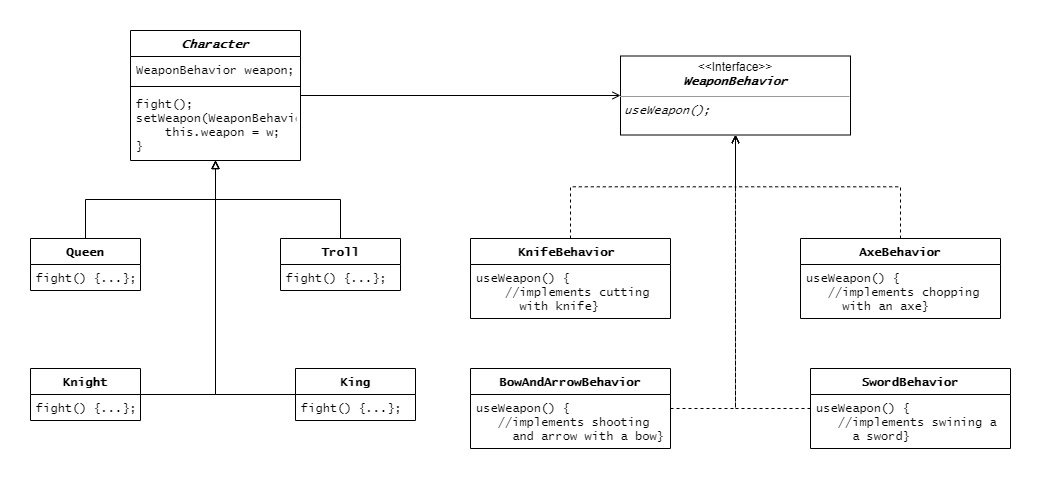

The diagram above was exported from draw.io. Its source (the exported page's mxGraphModel, read from the mxfile embedded in the PNG):
<mxGraphModel dx="868" dy="488" grid="1" gridSize="10" guides="1" tooltips="1" connect="1" arrows="1" fold="1" page="1" pageScale="1" pageWidth="850" pageHeight="1100" math="0" shadow="0">
  <root>
    <mxCell id="0" />
    <mxCell id="1" parent="0" />
    <mxCell id="w1SPEViZW5s-06Uii5V8-59" style="edgeStyle=orthogonalEdgeStyle;rounded=0;orthogonalLoop=1;jettySize=auto;html=1;fontFamily=Lucida Console;endArrow=open;endFill=0;" edge="1" parent="1" source="Ui5fXO9u2ZnD3y2Q5dsN-1" target="w1SPEViZW5s-06Uii5V8-21">
      <mxGeometry relative="1" as="geometry" />
    </mxCell>
    <mxCell id="Ui5fXO9u2ZnD3y2Q5dsN-1" value="Character" style="swimlane;fontStyle=3;align=center;verticalAlign=top;childLayout=stackLayout;horizontal=1;startSize=26;horizontalStack=0;resizeParent=1;resizeParentMax=0;resizeLast=0;collapsible=1;marginBottom=0;fontFamily=Lucida Console;" parent="1" vertex="1">
      <mxGeometry x="140" y="12" width="170" height="130" as="geometry" />
    </mxCell>
    <mxCell id="Ui5fXO9u2ZnD3y2Q5dsN-2" value="WeaponBehavior weapon;" style="text;strokeColor=none;fillColor=none;align=left;verticalAlign=top;spacingLeft=4;spacingRight=4;overflow=hidden;rotatable=0;points=[[0,0.5],[1,0.5]];portConstraint=eastwest;fontFamily=Lucida Console;" parent="Ui5fXO9u2ZnD3y2Q5dsN-1" vertex="1">
      <mxGeometry y="26" width="170" height="26" as="geometry" />
    </mxCell>
    <mxCell id="Ui5fXO9u2ZnD3y2Q5dsN-3" value="" style="line;strokeWidth=1;fillColor=none;align=left;verticalAlign=middle;spacingTop=-1;spacingLeft=3;spacingRight=3;rotatable=0;labelPosition=right;points=[];portConstraint=eastwest;strokeColor=inherit;" parent="Ui5fXO9u2ZnD3y2Q5dsN-1" vertex="1">
      <mxGeometry y="52" width="170" height="8" as="geometry" />
    </mxCell>
    <mxCell id="Ui5fXO9u2ZnD3y2Q5dsN-4" value="fight();&#10;setWeapon(WeaponBehavior w) {&#10;    this.weapon = w;&#10;}" style="text;strokeColor=none;fillColor=none;align=left;verticalAlign=top;spacingLeft=4;spacingRight=4;overflow=hidden;rotatable=0;points=[[0,0.5],[1,0.5]];portConstraint=eastwest;fontFamily=Lucida Console;" parent="Ui5fXO9u2ZnD3y2Q5dsN-1" vertex="1">
      <mxGeometry y="60" width="170" height="70" as="geometry" />
    </mxCell>
    <mxCell id="w1SPEViZW5s-06Uii5V8-57" style="edgeStyle=orthogonalEdgeStyle;rounded=0;orthogonalLoop=1;jettySize=auto;html=1;fontFamily=Lucida Console;endArrow=block;endFill=0;" edge="1" parent="1" source="w1SPEViZW5s-06Uii5V8-1" target="Ui5fXO9u2ZnD3y2Q5dsN-1">
      <mxGeometry relative="1" as="geometry" />
    </mxCell>
    <mxCell id="w1SPEViZW5s-06Uii5V8-1" value="Queen" style="swimlane;fontStyle=1;align=center;verticalAlign=top;childLayout=stackLayout;horizontal=1;startSize=26;horizontalStack=0;resizeParent=1;resizeParentMax=0;resizeLast=0;collapsible=1;marginBottom=0;fontFamily=Lucida Console;" vertex="1" parent="1">
      <mxGeometry x="40" y="220" width="110" height="52" as="geometry" />
    </mxCell>
    <mxCell id="w1SPEViZW5s-06Uii5V8-4" value="fight() {...};" style="text;strokeColor=none;fillColor=none;align=left;verticalAlign=top;spacingLeft=4;spacingRight=4;overflow=hidden;rotatable=0;points=[[0,0.5],[1,0.5]];portConstraint=eastwest;fontFamily=Lucida Console;" vertex="1" parent="w1SPEViZW5s-06Uii5V8-1">
      <mxGeometry y="26" width="110" height="26" as="geometry" />
    </mxCell>
    <mxCell id="w1SPEViZW5s-06Uii5V8-52" style="edgeStyle=orthogonalEdgeStyle;rounded=0;orthogonalLoop=1;jettySize=auto;html=1;fontFamily=Lucida Console;endArrow=block;endFill=0;" edge="1" parent="1" source="w1SPEViZW5s-06Uii5V8-5" target="Ui5fXO9u2ZnD3y2Q5dsN-1">
      <mxGeometry relative="1" as="geometry">
        <Array as="points">
          <mxPoint x="225" y="376" />
        </Array>
      </mxGeometry>
    </mxCell>
    <mxCell id="w1SPEViZW5s-06Uii5V8-5" value="King" style="swimlane;fontStyle=1;align=center;verticalAlign=top;childLayout=stackLayout;horizontal=1;startSize=26;horizontalStack=0;resizeParent=1;resizeParentMax=0;resizeLast=0;collapsible=1;marginBottom=0;fontFamily=Lucida Console;" vertex="1" parent="1">
      <mxGeometry x="305" y="350" width="120" height="52" as="geometry" />
    </mxCell>
    <mxCell id="w1SPEViZW5s-06Uii5V8-6" value="fight() {...};" style="text;strokeColor=none;fillColor=none;align=left;verticalAlign=top;spacingLeft=4;spacingRight=4;overflow=hidden;rotatable=0;points=[[0,0.5],[1,0.5]];portConstraint=eastwest;fontFamily=Lucida Console;" vertex="1" parent="w1SPEViZW5s-06Uii5V8-5">
      <mxGeometry y="26" width="120" height="26" as="geometry" />
    </mxCell>
    <mxCell id="w1SPEViZW5s-06Uii5V8-58" style="edgeStyle=orthogonalEdgeStyle;rounded=0;orthogonalLoop=1;jettySize=auto;html=1;fontFamily=Lucida Console;endArrow=block;endFill=0;" edge="1" parent="1" source="w1SPEViZW5s-06Uii5V8-8" target="Ui5fXO9u2ZnD3y2Q5dsN-1">
      <mxGeometry relative="1" as="geometry" />
    </mxCell>
    <mxCell id="w1SPEViZW5s-06Uii5V8-8" value="Troll" style="swimlane;fontStyle=1;align=center;verticalAlign=top;childLayout=stackLayout;horizontal=1;startSize=26;horizontalStack=0;resizeParent=1;resizeParentMax=0;resizeLast=0;collapsible=1;marginBottom=0;fontFamily=Lucida Console;" vertex="1" parent="1">
      <mxGeometry x="290" y="220" width="120" height="52" as="geometry" />
    </mxCell>
    <mxCell id="w1SPEViZW5s-06Uii5V8-9" value="fight() {...};" style="text;strokeColor=none;fillColor=none;align=left;verticalAlign=top;spacingLeft=4;spacingRight=4;overflow=hidden;rotatable=0;points=[[0,0.5],[1,0.5]];portConstraint=eastwest;fontFamily=Lucida Console;" vertex="1" parent="w1SPEViZW5s-06Uii5V8-8">
      <mxGeometry y="26" width="120" height="26" as="geometry" />
    </mxCell>
    <mxCell id="w1SPEViZW5s-06Uii5V8-54" style="edgeStyle=orthogonalEdgeStyle;rounded=0;orthogonalLoop=1;jettySize=auto;html=1;fontFamily=Lucida Console;endArrow=block;endFill=0;" edge="1" parent="1" source="w1SPEViZW5s-06Uii5V8-11" target="Ui5fXO9u2ZnD3y2Q5dsN-1">
      <mxGeometry relative="1" as="geometry">
        <Array as="points">
          <mxPoint x="225" y="376" />
        </Array>
      </mxGeometry>
    </mxCell>
    <mxCell id="w1SPEViZW5s-06Uii5V8-11" value="Knight" style="swimlane;fontStyle=1;align=center;verticalAlign=top;childLayout=stackLayout;horizontal=1;startSize=26;horizontalStack=0;resizeParent=1;resizeParentMax=0;resizeLast=0;collapsible=1;marginBottom=0;fontFamily=Lucida Console;" vertex="1" parent="1">
      <mxGeometry x="40" y="350" width="110" height="52" as="geometry" />
    </mxCell>
    <mxCell id="w1SPEViZW5s-06Uii5V8-12" value="fight() {...};" style="text;strokeColor=none;fillColor=none;align=left;verticalAlign=top;spacingLeft=4;spacingRight=4;overflow=hidden;rotatable=0;points=[[0,0.5],[1,0.5]];portConstraint=eastwest;fontFamily=Lucida Console;" vertex="1" parent="w1SPEViZW5s-06Uii5V8-11">
      <mxGeometry y="26" width="110" height="26" as="geometry" />
    </mxCell>
    <mxCell id="w1SPEViZW5s-06Uii5V8-50" style="edgeStyle=orthogonalEdgeStyle;rounded=0;orthogonalLoop=1;jettySize=auto;html=1;fontFamily=Lucida Console;endArrow=open;endFill=0;dashed=1;" edge="1" parent="1" source="w1SPEViZW5s-06Uii5V8-14" target="w1SPEViZW5s-06Uii5V8-21">
      <mxGeometry relative="1" as="geometry" />
    </mxCell>
    <mxCell id="w1SPEViZW5s-06Uii5V8-14" value="KnifeBehavior " style="swimlane;fontStyle=1;align=center;verticalAlign=top;childLayout=stackLayout;horizontal=1;startSize=26;horizontalStack=0;resizeParent=1;resizeParentMax=0;resizeLast=0;collapsible=1;marginBottom=0;fontFamily=Lucida Console;" vertex="1" parent="1">
      <mxGeometry x="480" y="220" width="200" height="80" as="geometry" />
    </mxCell>
    <mxCell id="w1SPEViZW5s-06Uii5V8-15" value="useWeapon() {&#10;    //implements cutting &#10;      with knife}" style="text;strokeColor=none;fillColor=none;align=left;verticalAlign=top;spacingLeft=4;spacingRight=4;overflow=hidden;rotatable=0;points=[[0,0.5],[1,0.5]];portConstraint=eastwest;fontFamily=Lucida Console;" vertex="1" parent="w1SPEViZW5s-06Uii5V8-14">
      <mxGeometry y="26" width="200" height="54" as="geometry" />
    </mxCell>
    <mxCell id="w1SPEViZW5s-06Uii5V8-21" value="&lt;p style=&quot;margin:0px;margin-top:4px;text-align:center;&quot;&gt;&amp;lt;&amp;lt;Interface&amp;gt;&amp;gt;&lt;br&gt;&lt;b&gt;&lt;i&gt;&lt;font face=&quot;Lucida Console&quot;&gt;WeaponBehavior&lt;/font&gt;&lt;/i&gt;&lt;/b&gt;&lt;/p&gt;&lt;hr size=&quot;1&quot;&gt;&lt;p style=&quot;margin:0px;margin-left:4px;&quot;&gt;&lt;font face=&quot;Lucida Console&quot;&gt;&lt;i&gt;useWeapon();&lt;/i&gt;&lt;/font&gt;&lt;/p&gt;&lt;p style=&quot;margin:0px;margin-left:4px;&quot;&gt;&lt;br&gt;&lt;/p&gt;" style="verticalAlign=top;align=left;overflow=fill;fontSize=12;fontFamily=Helvetica;html=1;" vertex="1" parent="1">
      <mxGeometry x="630" y="37.5" width="230" height="79" as="geometry" />
    </mxCell>
    <mxCell id="w1SPEViZW5s-06Uii5V8-48" style="edgeStyle=orthogonalEdgeStyle;rounded=0;orthogonalLoop=1;jettySize=auto;html=1;fontFamily=Lucida Console;endArrow=open;endFill=0;dashed=1;" edge="1" parent="1" source="w1SPEViZW5s-06Uii5V8-22" target="w1SPEViZW5s-06Uii5V8-21">
      <mxGeometry relative="1" as="geometry">
        <Array as="points">
          <mxPoint x="745" y="390" />
        </Array>
      </mxGeometry>
    </mxCell>
    <mxCell id="w1SPEViZW5s-06Uii5V8-22" value="BowAndArrowBehavior" style="swimlane;fontStyle=1;align=center;verticalAlign=top;childLayout=stackLayout;horizontal=1;startSize=26;horizontalStack=0;resizeParent=1;resizeParentMax=0;resizeLast=0;collapsible=1;marginBottom=0;fontFamily=Lucida Console;" vertex="1" parent="1">
      <mxGeometry x="480" y="350" width="200" height="80" as="geometry" />
    </mxCell>
    <mxCell id="w1SPEViZW5s-06Uii5V8-23" value="useWeapon() {&#10;   //implements shooting &#10;     and arrow with a bow}" style="text;strokeColor=none;fillColor=none;align=left;verticalAlign=top;spacingLeft=4;spacingRight=4;overflow=hidden;rotatable=0;points=[[0,0.5],[1,0.5]];portConstraint=eastwest;fontFamily=Lucida Console;" vertex="1" parent="w1SPEViZW5s-06Uii5V8-22">
      <mxGeometry y="26" width="200" height="54" as="geometry" />
    </mxCell>
    <mxCell id="w1SPEViZW5s-06Uii5V8-49" style="edgeStyle=orthogonalEdgeStyle;rounded=0;orthogonalLoop=1;jettySize=auto;html=1;fontFamily=Lucida Console;endArrow=open;endFill=0;dashed=1;" edge="1" parent="1" source="w1SPEViZW5s-06Uii5V8-25" target="w1SPEViZW5s-06Uii5V8-21">
      <mxGeometry relative="1" as="geometry" />
    </mxCell>
    <mxCell id="w1SPEViZW5s-06Uii5V8-25" value="AxeBehavior" style="swimlane;fontStyle=1;align=center;verticalAlign=top;childLayout=stackLayout;horizontal=1;startSize=26;horizontalStack=0;resizeParent=1;resizeParentMax=0;resizeLast=0;collapsible=1;marginBottom=0;fontFamily=Lucida Console;" vertex="1" parent="1">
      <mxGeometry x="810" y="220" width="200" height="80" as="geometry" />
    </mxCell>
    <mxCell id="w1SPEViZW5s-06Uii5V8-26" value="useWeapon() {&#10;   //implements chopping &#10;     with an axe}" style="text;strokeColor=none;fillColor=none;align=left;verticalAlign=top;spacingLeft=4;spacingRight=4;overflow=hidden;rotatable=0;points=[[0,0.5],[1,0.5]];portConstraint=eastwest;fontFamily=Lucida Console;" vertex="1" parent="w1SPEViZW5s-06Uii5V8-25">
      <mxGeometry y="26" width="200" height="54" as="geometry" />
    </mxCell>
    <mxCell id="w1SPEViZW5s-06Uii5V8-46" style="edgeStyle=orthogonalEdgeStyle;rounded=0;orthogonalLoop=1;jettySize=auto;html=1;fontFamily=Lucida Console;endArrow=open;endFill=0;dashed=1;" edge="1" parent="1" source="w1SPEViZW5s-06Uii5V8-30" target="w1SPEViZW5s-06Uii5V8-21">
      <mxGeometry relative="1" as="geometry">
        <Array as="points">
          <mxPoint x="745" y="390" />
        </Array>
      </mxGeometry>
    </mxCell>
    <mxCell id="w1SPEViZW5s-06Uii5V8-30" value="SwordBehavior" style="swimlane;fontStyle=1;align=center;verticalAlign=top;childLayout=stackLayout;horizontal=1;startSize=26;horizontalStack=0;resizeParent=1;resizeParentMax=0;resizeLast=0;collapsible=1;marginBottom=0;fontFamily=Lucida Console;" vertex="1" parent="1">
      <mxGeometry x="820" y="350" width="200" height="80" as="geometry" />
    </mxCell>
    <mxCell id="w1SPEViZW5s-06Uii5V8-31" value="useWeapon() {&#10;   //implements swining a&#10;     a sword}" style="text;strokeColor=none;fillColor=none;align=left;verticalAlign=top;spacingLeft=4;spacingRight=4;overflow=hidden;rotatable=0;points=[[0,0.5],[1,0.5]];portConstraint=eastwest;fontFamily=Lucida Console;" vertex="1" parent="w1SPEViZW5s-06Uii5V8-30">
      <mxGeometry y="26" width="200" height="54" as="geometry" />
    </mxCell>
  </root>
</mxGraphModel>